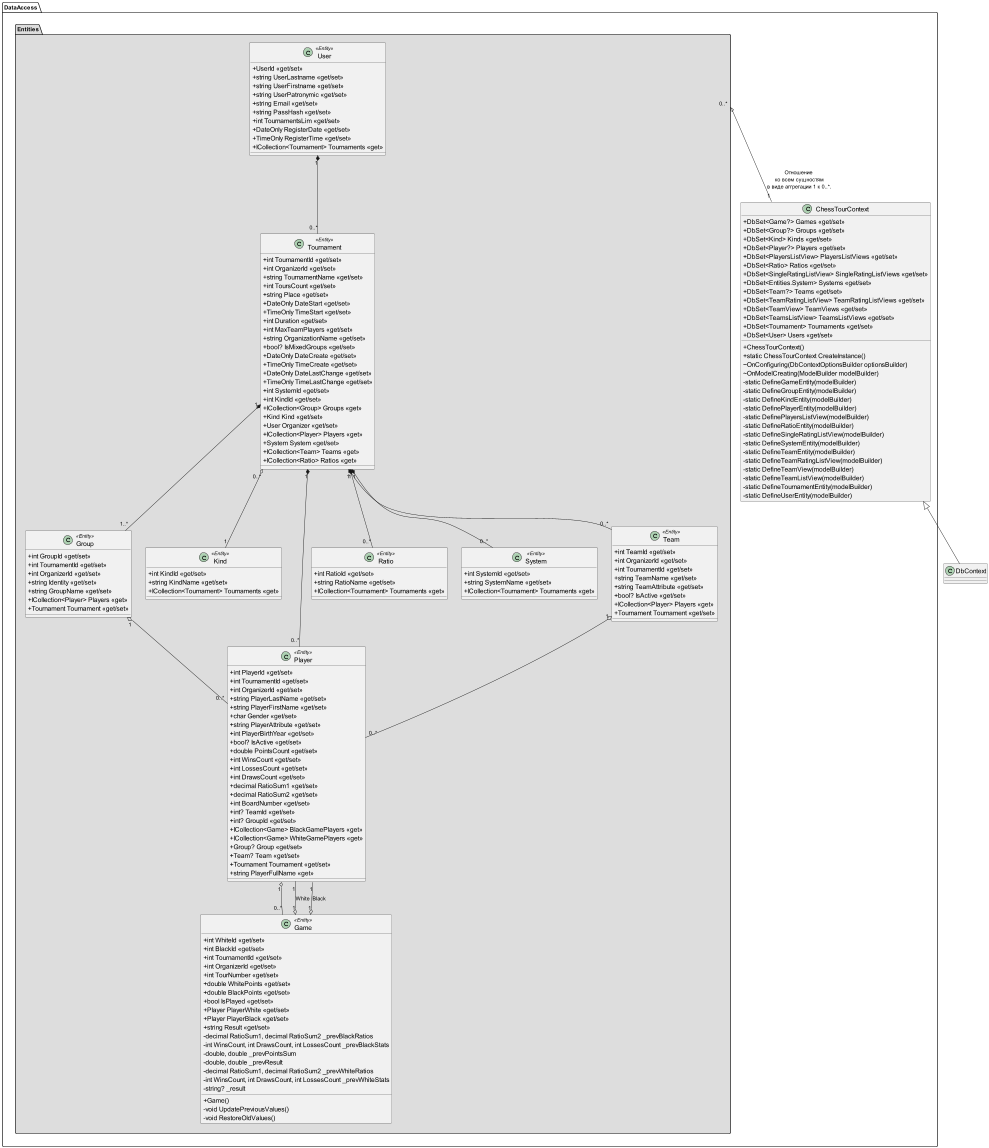

The diagram above was rendered by PlantUML. Its source (embedded in the PNG):
@startuml ClassDiagram DataAccess

skinparam classAttributeIconSize 0

' Upscale fonts

skinparam classFontSize 16

package "DataAccess" {

    folder Entities #DDDDDD {

    Class User <<Entity>> {
        + UserId <<get/set>>
        + string UserLastname <<get/set>>
        + string UserFirstname <<get/set>>
        + string UserPatronymic <<get/set>>
        + string Email <<get/set>>
        + string PassHash <<get/set>>
        + int TournamentsLim <<get/set>>
        + DateOnly RegisterDate <<get/set>>
        + TimeOnly RegisterTime <<get/set>>
        + ICollection<Tournament> Tournaments <<get>>
    }

    class Tournament <<Entity>> {
        + int TournamentId <<get/set>>
        + int OrganizerId <<get/set>>
        + string TournamentName <<get/set>>
        + int ToursCount <<get/set>>
        + string Place <<get/set>>
        + DateOnly DateStart <<get/set>>
        + TimeOnly TimeStart <<get/set>>
        + int Duration <<get/set>>
        + int MaxTeamPlayers <<get/set>>
        + string OrganizationName <<get/set>>
        + bool? IsMixedGroups <<get/set>>
        + DateOnly DateCreate <<get/set>>
        + TimeOnly TimeCreate <<get/set>>
        + DateOnly DateLastChange <<get/set>>
        + TimeOnly TimeLastChange <<get/set>>
        + int SystemId <<get/set>>
        + int KindId <<get/set>>
        + ICollection<Group> Groups <<get>>
        + Kind Kind <<get/set>>
        + User Organizer <<get/set>>
        + ICollection<Player> Players <<get>>
        + System System <<get/set>>
        + ICollection<Team> Teams <<get>>
        + ICollection<Ratio> Ratios <<get>>
        }

    class Group <<Entity>> {
        + int GroupId <<get/set>>
        + int TournamentId <<get/set>>
        + int OrganizerId <<get/set>>
        + string Identity <<get/set>>
        + string GroupName <<get/set>>
        + ICollection<Player> Players <<get>>
        + Tournament Tournament <<get/set>>
        }

    class Kind <<Entity>> {
        + int KindId <<get/set>>
        + string KindName <<get/set>>
        + ICollection<Tournament> Tournaments <<get>>
        }

    class Player <<Entity>> {
        + int PlayerId <<get/set>>
        + int TournamentId <<get/set>>
        + int OrganizerId <<get/set>>
        + string PlayerLastName <<get/set>>
        + string PlayerFirstName <<get/set>>
        + char Gender <<get/set>>
        + string PlayerAttribute <<get/set>>
        + int PlayerBirthYear <<get/set>>
        + bool? IsActive <<get/set>>
        + double PointsCount <<get/set>>
        + int WinsCount <<get/set>>
        + int LossesCount <<get/set>>
        + int DrawsCount <<get/set>>
        + decimal RatioSum1 <<get/set>>
        + decimal RatioSum2 <<get/set>>
        + int BoardNumber <<get/set>>
        + int? TeamId <<get/set>>
        + int? GroupId <<get/set>>
        + ICollection<Game> BlackGamePlayers <<get>>
        + ICollection<Game> WhiteGamePlayers <<get>>
        + Group? Group <<get/set>>
        + Team? Team <<get/set>>
        + Tournament Tournament <<get/set>>
        + string PlayerFullName <<get>>
        }

        class Ratio <<Entity>> {
        + int RatioId <<get/set>>
        + string RatioName <<get/set>>
        + ICollection<Tournament> Tournaments <<get>>
        }

        class System <<Entity>> {
        + int SystemId <<get/set>>
        + string SystemName <<get/set>>
        + ICollection<Tournament> Tournaments <<get>>
        }

        class Team <<Entity>> {
        + int TeamId <<get/set>>
        + int OrganizerId <<get/set>>
        + int TournamentId <<get/set>>
        + string TeamName <<get/set>>
        + string TeamAttribute <<get/set>>
        + bool? IsActive <<get/set>>
        + ICollection<Player> Players <<get>>
        + Tournament Tournament <<get/set>>
        }

        class Game <<Entity>> {
        + int WhiteId <<get/set>>
        + int BlackId <<get/set>>
        + int TournamentId <<get/set>>
        + int OrganizerId <<get/set>>
        + int TourNumber <<get/set>>
        + double WhitePoints <<get/set>>
        + double BlackPoints <<get/set>>
        + bool IsPlayed <<get/set>>
        + Player PlayerWhite <<get/set>>
        + Player PlayerBlack <<get/set>>
        + string Result <<get/set>>
        - decimal RatioSum1, decimal RatioSum2 _prevBlackRatios
        - int WinsCount, int DrawsCount, int LossesCount _prevBlackStats
        - double, double _prevPointsSum
        - double, double _prevResult
        - decimal RatioSum1, decimal RatioSum2 _prevWhiteRatios
        - int WinsCount, int DrawsCount, int LossesCount _prevWhiteStats
        - string? _result
        + Game()
        - void UpdatePreviousValues()
        - void RestoreOldValues()
        }
    }

    Class ChessTourContext {
        + DbSet<Game?> Games <<get/set>>
        + DbSet<Group?> Groups <<get/set>>
        + DbSet<Kind> Kinds <<get/set>>
        + DbSet<Player?> Players <<get/set>>
        + DbSet<PlayersListView> PlayersListViews <<get/set>>
        + DbSet<Ratio> Ratios <<get/set>>
        + DbSet<SingleRatingListView> SingleRatingListViews <<get/set>>
        + DbSet<Entities.System> Systems <<get/set>>
        + DbSet<Team?> Teams <<get/set>>
        + DbSet<TeamRatingListView> TeamRatingListViews <<get/set>>
        + DbSet<TeamView> TeamViews <<get/set>>
        + DbSet<TeamsListView> TeamsListViews <<get/set>>
        + DbSet<Tournament> Tournaments <<get/set>>
        + DbSet<User> Users <<get/set>>
        + ChessTourContext()
        + static ChessTourContext CreateInstance()
        ~ OnConfiguring(DbContextOptionsBuilder optionsBuilder)
        ~ OnModelCreating(ModelBuilder modelBuilder)
        - static DefineGameEntity(modelBuilder)
        - static DefineGroupEntity(modelBuilder)
        - static DefineKindEntity(modelBuilder)
        - static DefinePlayerEntity(modelBuilder)
        - static DefinePlayersListView(modelBuilder)
        - static DefineRatioEntity(modelBuilder)
        - static DefineSingleRatingListView(modelBuilder)
        - static DefineSystemEntity(modelBuilder)
        - static DefineTeamEntity(modelBuilder)
        - static DefineTeamRatingListView(modelBuilder)
        - static DefineTeamView(modelBuilder)
        - static DefineTeamListView(modelBuilder)
        - static DefineTournamentEntity(modelBuilder)
        - static DefineUserEntity(modelBuilder)
        }
    }

    ChessTourContext <|-- DbContext

    User "1" *-- "0..*" Tournament
    Tournament "1" *-- "0..*" Ratio
    Tournament "1" *-- "0..*" System
    Tournament "0..*" o-- "1" Kind
    Tournament "1" *-- "1..*" Group
    Tournament "1" *-- "0..*" Team
    Tournament "1" *-- "0..*" Player

    Team "1" o-- "0..*" Player
    Player "1" o-- "0..*" Game
    Group "1" o-- "0..*" Player

    Game "1" o-- "1" Player : White
    Game "1" o-- "1" Player : Black

    Entities "0..*" o-- "1" ChessTourContext : Отношение\n ко всем сущностям\n в виде аггрегации 1 к 0..*.
}

@enduml